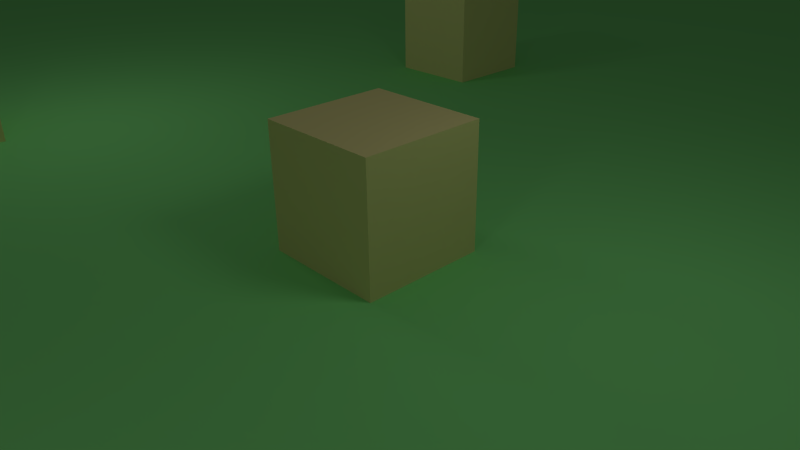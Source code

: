 # Source: village.blend  (saved by Blender 2.59.0; exported with 4.5.12 LTS)
import bpy
from mathutils import Matrix  # noqa: F401  (used for matrix-valued properties, if any)

bpy.ops.wm.read_factory_settings(use_empty=True)
scene = bpy.context.scene
scene.name = 'Scene'

# ---- collections
col_collection_1 = bpy.data.collections.new('Collection 1'); scene.collection.children.link(col_collection_1)

# ---- materials (node trees are filled in below, after node groups)
mat_maison = bpy.data.materials.new('maison')
mat_maison.alpha_threshold = 0.0
mat_maison.use_transparent_shadow = False
mat_maison.diffuse_color = (0.75, 0.7164, 0.2896, 1.0)
mat_maison.roughness = 0.5
mat_maison.line_color = (0.0, 0.0, 0.0, 1.0)
mat_herbe = bpy.data.materials.new('herbe')
mat_herbe.alpha_threshold = 0.0
mat_herbe.use_transparent_shadow = False
mat_herbe.diffuse_color = (0.2519, 0.85, 0.2413, 1.0)
mat_herbe.roughness = 0.5
mat_herbe.line_color = (0.0, 0.0, 0.0, 1.0)

# ---- material node trees

# ---- world
world_world = bpy.data.worlds.new('World'); scene.world = world_world
world_world.color = (0.05088, 0.05088, 0.05088)
world_world.use_sun_shadow = False
world_world.sun_shadow_jitter_overblur = 0.0
world_world.cycles.sampling_method = 'MANUAL'
world_world.cycles.sample_map_resolution = 256

# ---- cameras
cam_camera = bpy.data.cameras.new('Camera')
cam_camera.clip_end = 100.0
cam_camera.lens = 35.0
cam_camera.ortho_scale = 7.314
cam_camera.dof.focus_distance = 0.0
cam_camera.dof.aperture_fstop = 128.0

# ---- lights
light_lamp_002 = bpy.data.lights.new('Lamp.002', 'POINT')
light_lamp_002.transmission_factor = 0.0
light_lamp_002.cutoff_distance = 30.0
light_lamp_002.energy = 100.0
light_lamp_002.shadow_buffer_clip_start = 1.001
light_lamp_002.shadow_soft_size = 1.0
light_lamp_002.shadow_maximum_resolution = 0.006
light_lamp_002.use_absolute_resolution = True
light_lamp_002.cycles.use_multiple_importance_sampling = False
light_lamp_001 = bpy.data.lights.new('Lamp.001', 'POINT')
light_lamp_001.transmission_factor = 0.0
light_lamp_001.cutoff_distance = 30.0
light_lamp_001.energy = 100.0
light_lamp_001.shadow_buffer_clip_start = 1.001
light_lamp_001.shadow_soft_size = 1.0
light_lamp_001.shadow_maximum_resolution = 0.006
light_lamp_001.use_absolute_resolution = True
light_lamp_001.cycles.use_multiple_importance_sampling = False
light_lamp = bpy.data.lights.new('Lamp', 'POINT')
light_lamp.transmission_factor = 0.0
light_lamp.cutoff_distance = 30.0
light_lamp.energy = 100.0
light_lamp.shadow_buffer_clip_start = 1.001
light_lamp.shadow_soft_size = 1.0
light_lamp.shadow_maximum_resolution = 0.006
light_lamp.use_absolute_resolution = True
light_lamp.cycles.use_multiple_importance_sampling = False

# ---- meshes
me_cube_005 = bpy.data.meshes.new('Cube.005')
me_cube_005.from_pydata([(1.0, 1.0, -1.0), (1.0, -1.0, -1.0), (-1.0, -1.0, -1.0), (-1.0, 1.0, -1.0), (1.0, 1.0, 1.0), (1.0, -1.0, 1.0), (-1.0, -1.0, 1.0), (-1.0, 1.0, 1.0)], [], [(0, 1, 2, 3), (4, 7, 6, 5), (0, 4, 5, 1), (1, 5, 6, 2), (2, 6, 7, 3), (4, 0, 3, 7)])
me_cube_005.materials.append(mat_maison)
me_cube_005.use_remesh_preserve_volume = False
me_cube_005.use_remesh_preserve_attributes = False
me_cube_005.use_mirror_vertex_groups = False
me_cube_005.update()
me_cube_004 = bpy.data.meshes.new('Cube.004')
me_cube_004.from_pydata([(1.0, 1.0, -1.0), (1.0, -1.0, -1.0), (-1.0, -1.0, -1.0), (-1.0, 1.0, -1.0), (1.0, 1.0, 1.0), (1.0, -1.0, 1.0), (-1.0, -1.0, 1.0), (-1.0, 1.0, 1.0)], [], [(0, 1, 2, 3), (4, 7, 6, 5), (0, 4, 5, 1), (1, 5, 6, 2), (2, 6, 7, 3), (4, 0, 3, 7)])
me_cube_004.materials.append(mat_maison)
me_cube_004.use_remesh_preserve_volume = False
me_cube_004.use_remesh_preserve_attributes = False
me_cube_004.use_mirror_vertex_groups = False
me_cube_004.update()
me_cube_003 = bpy.data.meshes.new('Cube.003')
me_cube_003.from_pydata([(1.0, 1.0, -1.0), (1.0, -1.0, -1.0), (-1.0, -1.0, -1.0), (-1.0, 1.0, -1.0), (1.0, 1.0, 1.0), (1.0, -1.0, 1.0), (-1.0, -1.0, 1.0), (-1.0, 1.0, 1.0)], [], [(0, 1, 2, 3), (4, 7, 6, 5), (0, 4, 5, 1), (1, 5, 6, 2), (2, 6, 7, 3), (4, 0, 3, 7)])
me_cube_003.materials.append(mat_maison)
me_cube_003.use_remesh_preserve_volume = False
me_cube_003.use_remesh_preserve_attributes = False
me_cube_003.use_mirror_vertex_groups = False
me_cube_003.update()
me_cube_002 = bpy.data.meshes.new('Cube.002')
me_cube_002.from_pydata([(1.0, 1.0, -1.0), (1.0, -1.0, -1.0), (-1.0, -1.0, -1.0), (-1.0, 1.0, -1.0), (1.0, 1.0, 1.0), (1.0, -1.0, 1.0), (-1.0, -1.0, 1.0), (-1.0, 1.0, 1.0)], [], [(0, 1, 2, 3), (4, 7, 6, 5), (0, 4, 5, 1), (1, 5, 6, 2), (2, 6, 7, 3), (4, 0, 3, 7)])
me_cube_002.materials.append(mat_maison)
me_cube_002.use_remesh_preserve_volume = False
me_cube_002.use_remesh_preserve_attributes = False
me_cube_002.use_mirror_vertex_groups = False
me_cube_002.update()
me_cube_001 = bpy.data.meshes.new('Cube.001')
me_cube_001.from_pydata([(1.0, 1.0, -1.0), (1.0, -1.0, -1.0), (-1.0, -1.0, -1.0), (-1.0, 1.0, -1.0), (1.0, 1.0, 1.0), (1.0, -1.0, 1.0), (-1.0, -1.0, 1.0), (-1.0, 1.0, 1.0)], [], [(0, 1, 2, 3), (4, 7, 6, 5), (0, 4, 5, 1), (1, 5, 6, 2), (2, 6, 7, 3), (4, 0, 3, 7)])
me_cube_001.materials.append(mat_maison)
me_cube_001.use_remesh_preserve_volume = False
me_cube_001.use_remesh_preserve_attributes = False
me_cube_001.use_mirror_vertex_groups = False
me_cube_001.update()
me_plane = bpy.data.meshes.new('Plane')
me_plane.from_pydata([(1.0, 1.0, 0.0), (1.0, -1.0, 0.0), (-1.0, -1.0, 0.0), (-1.0, 1.0, 0.0)], [], [(0, 3, 2, 1)])
me_plane.materials.append(mat_herbe)
me_plane.use_remesh_preserve_volume = False
me_plane.use_remesh_preserve_attributes = False
me_plane.use_mirror_vertex_groups = False
me_plane.update()
me_cube = bpy.data.meshes.new('Cube')
me_cube.from_pydata([(1.0, 1.0, -1.0), (1.0, -1.0, -1.0), (-1.0, -1.0, -1.0), (-1.0, 1.0, -1.0), (1.0, 1.0, 1.0), (1.0, -1.0, 1.0), (-1.0, -1.0, 1.0), (-1.0, 1.0, 1.0)], [], [(0, 1, 2, 3), (4, 7, 6, 5), (0, 4, 5, 1), (1, 5, 6, 2), (2, 6, 7, 3), (4, 0, 3, 7)])
me_cube.materials.append(mat_maison)
me_cube.use_remesh_preserve_volume = False
me_cube.use_remesh_preserve_attributes = False
me_cube.use_mirror_vertex_groups = False
me_cube.update()

# ---- objects
ob_lamp_002 = bpy.data.objects.new('Lamp.002', light_lamp_002)
ob_lamp_001 = bpy.data.objects.new('Lamp.001', light_lamp_001)
ob_cube_005 = bpy.data.objects.new('Cube.005', me_cube_005)
ob_cube_004 = bpy.data.objects.new('Cube.004', me_cube_004)
ob_cube_003 = bpy.data.objects.new('Cube.003', me_cube_003)
ob_cube_002 = bpy.data.objects.new('Cube.002', me_cube_002)
ob_cube_001 = bpy.data.objects.new('Cube.001', me_cube_001)
ob_plane = bpy.data.objects.new('Plane', me_plane)
ob_cube = bpy.data.objects.new('Cube', me_cube)
ob_lamp = bpy.data.objects.new('Lamp', light_lamp)
ob_camera = bpy.data.objects.new('Camera', cam_camera)

# ---- transforms, parenting, visibility, modifiers, constraints
ob_lamp_002.location = (4.13, -9.28, 5.904)
ob_lamp_002.rotation_euler = (0.6503, 0.05522, 1.866)
ob_lamp_002.lock_rotations_4d = False
ob_lamp_002.empty_display_type = 'ARROWS'
ob_lamp_002.color = (0.0, 0.0, 0.0, 0.0)
ob_lamp_002.lineart.crease_threshold = 0.0
ob_lamp_001.location = (-8.181, -0.8597, 5.904)
ob_lamp_001.rotation_euler = (0.6503, 0.05522, 1.866)
ob_lamp_001.lock_rotations_4d = False
ob_lamp_001.empty_display_type = 'ARROWS'
ob_lamp_001.color = (0.0, 0.0, 0.0, 0.0)
ob_lamp_001.lineart.crease_threshold = 0.0
ob_cube_005.location = (-2.344, -10.52, 1.0)
ob_cube_005.lock_rotations_4d = False
ob_cube_005.empty_display_type = 'ARROWS'
ob_cube_005.lineart.crease_threshold = 0.0
ob_cube_004.location = (14.12, -9.563, 1.0)
ob_cube_004.lock_rotations_4d = False
ob_cube_004.empty_display_type = 'ARROWS'
ob_cube_004.lineart.crease_threshold = 0.0
ob_cube_003.location = (4.85, 10.05, 1.0)
ob_cube_003.lock_rotations_4d = False
ob_cube_003.empty_display_type = 'ARROWS'
ob_cube_003.lineart.crease_threshold = 0.0
ob_cube_002.location = (-9.645, -3.222, 1.0)
ob_cube_002.lock_rotations_4d = False
ob_cube_002.empty_display_type = 'ARROWS'
ob_cube_002.lineart.crease_threshold = 0.0
ob_cube_001.location = (-5.968, 8.236, 1.0)
ob_cube_001.lock_rotations_4d = False
ob_cube_001.empty_display_type = 'ARROWS'
ob_cube_001.lineart.crease_threshold = 0.0
ob_plane.location = (0.0, 0.0, 0.0)
ob_plane.scale = (30.68, 30.68, 30.68)
ob_plane.lineart.crease_threshold = 0.0
ob_cube.location = (0.0, 0.0, 1.0)
ob_cube.lock_rotations_4d = False
ob_cube.empty_display_type = 'ARROWS'
ob_cube.lineart.crease_threshold = 0.0
ob_lamp.location = (4.076, 1.005, 5.904)
ob_lamp.rotation_euler = (0.6503, 0.05522, 1.866)
ob_lamp.lock_rotations_4d = False
ob_lamp.empty_display_type = 'ARROWS'
ob_lamp.color = (0.0, 0.0, 0.0, 0.0)
ob_lamp.lineart.crease_threshold = 0.0
ob_camera.location = (7.481, -6.508, 5.344)
ob_camera.rotation_euler = (1.109, 0.01082, 0.8149)
ob_camera.lock_rotations_4d = False
ob_camera.empty_display_type = 'ARROWS'
ob_camera.color = (0.0, 0.0, 0.0, 0.0)
ob_camera.display_type = 'WIRE'
ob_camera.lineart.crease_threshold = 0.0

# ---- collection membership
col_collection_1.objects.link(ob_lamp_002)
col_collection_1.objects.link(ob_lamp_001)
col_collection_1.objects.link(ob_cube_005)
col_collection_1.objects.link(ob_cube_004)
col_collection_1.objects.link(ob_cube_003)
col_collection_1.objects.link(ob_cube_002)
col_collection_1.objects.link(ob_cube_001)
col_collection_1.objects.link(ob_plane)
col_collection_1.objects.link(ob_cube)
col_collection_1.objects.link(ob_lamp)
col_collection_1.objects.link(ob_camera)

# ---- scene / render settings (as saved in the file)
scene.camera = ob_camera
scene.frame_start = 1; scene.frame_end = 250; scene.frame_set(1)
scene.render.engine = 'BLENDER_EEVEE_NEXT'
scene.render.image_settings.color_mode = 'RGB'
scene.render.image_settings.compression = 90
scene.render.resolution_percentage = 50
scene.render.dither_intensity = 0.0
scene.render.bake_margin = 2
scene.render.bake_bias = 0.0
scene.cycles.use_denoising = False
scene.cycles.samples = 10
scene.cycles.sampling_pattern = 'TABULATED_SOBOL'
scene.cycles.light_sampling_threshold = 0.0
scene.cycles.use_adaptive_sampling = False
scene.cycles.use_light_tree = False
scene.cycles.blur_glossy = 0.0
scene.cycles.volume_bounces = 1
scene.cycles.pixel_filter_type = 'GAUSSIAN'
scene.cycles.sample_clamp_indirect = 0.0
scene.view_settings.view_transform = 'Standard'
bpy.context.view_layer.update()
